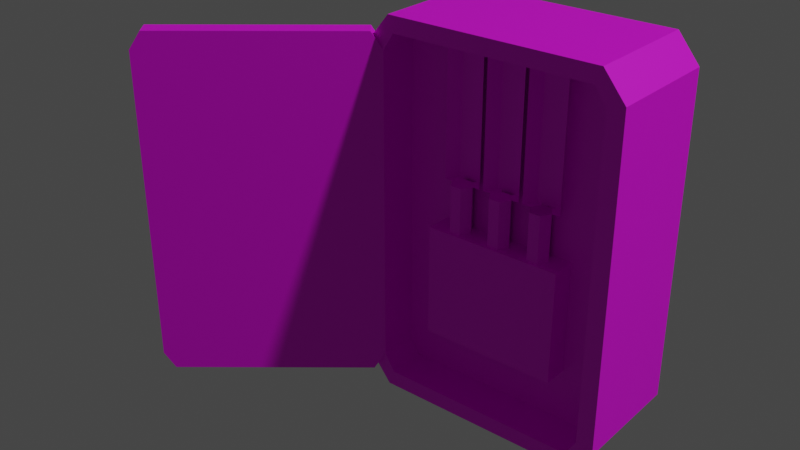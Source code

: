 # Source: FuseBox.blend  (saved by Blender 2.83.18; exported with 4.5.12 LTS)
import bpy
from mathutils import Matrix  # noqa: F401  (used for matrix-valued properties, if any)

bpy.ops.wm.read_factory_settings(use_empty=True)
scene = bpy.context.scene
scene.name = 'Scene'

# ---- collections
col_collection = bpy.data.collections.new('Collection'); scene.collection.children.link(col_collection)

# ---- images (referenced by path relative to the original .blend; pixels are not part of the script)
import os
ASSET_DIR = os.environ.get("B2B_ASSET_DIR", "")  # directory of the original .blend (textures are referenced by path, not embedded)
HERE = os.path.dirname(os.path.abspath(__file__))  # packed textures are extracted next to this script under _unpacked/

def load_image(name, relpath, width, height, colorspace="sRGB"):
    """Load a texture the original file referenced (path relative to the .blend, or extracted next to this script)."""
    p = next((c for c in (os.path.join(HERE, relpath), os.path.join(ASSET_DIR, relpath)) if relpath and os.path.exists(c)), "")
    if p:
        img = bpy.data.images.load(p, check_existing=True)
        img.name = name
    else:  # same state as the original file: an image datablock whose file is absent (Cycles renders it pink)
        img = bpy.data.images.new(name, width, height)
        img.source = "FILE"
        img.filepath = "//" + (relpath or name)
    img.colorspace_settings.name = colorspace
    return img
img_file1 = load_image('file1', 'PolygonScifi_Texture.psd', 1024, 1024, 'sRGB')
img_file1_002 = load_image('file1.002', 'PolygonScifi_Texture.psd', 1024, 1024, 'sRGB')

# ---- materials (node trees are filled in below, after node groups)
mat_lambert255_001 = bpy.data.materials.new('lambert255.001')
mat_lambert255_001.use_transparent_shadow = False
mat_lambert255_001.diffuse_color = (1.0, 1.0, 1.0, 1.0)
mat_lambert255_001.roughness = 0.5528
mat_lambert255_002 = bpy.data.materials.new('lambert255.002')
mat_lambert255_002.use_transparent_shadow = False
mat_lambert255_002.diffuse_color = (1.0, 1.0, 1.0, 1.0)
mat_lambert255_002.roughness = 0.5528

# ---- material node trees
mat_lambert255_001.use_nodes = True; mat_lambert255_001.node_tree.nodes.clear()
_N = mat_lambert255_001.node_tree.nodes; _L = mat_lambert255_001.node_tree.links
n0 = _N.new('ShaderNodeBsdfPrincipled'); n0.name = 'Principled BSDF'; n0.location = (10, 300)
n0.distribution = 'GGX'
n0.subsurface_method = 'BURLEY'
n0.inputs[2].default_value = 0.5528
n0.inputs[3].default_value = 1.45
n0.inputs[27].default_value = (0.0, 0.0, 0.0, 1.0)
n0.inputs[28].default_value = 1.0
n1 = _N.new('ShaderNodeOutputMaterial'); n1.name = 'Material Output'; n1.location = (300, 300)
n2 = _N.new('ShaderNodeNormalMap'); n2.name = 'Normal Map'; n2.location = (-300, -300)
n2.label = 'Normal/Map'
n3 = _N.new('ShaderNodeTexImage'); n3.name = 'Image Texture'; n3.location = (-300, 600)
n3.image = img_file1
_L.new(n0.outputs[0], n1.inputs[0])
_L.new(n2.outputs[0], n0.inputs[5])
_L.new(n3.outputs[0], n0.inputs[0])
n1.is_active_output = True
mat_lambert255_002.use_nodes = True; mat_lambert255_002.node_tree.nodes.clear()
_N = mat_lambert255_002.node_tree.nodes; _L = mat_lambert255_002.node_tree.links
n0 = _N.new('ShaderNodeBsdfPrincipled'); n0.name = 'Principled BSDF'; n0.location = (10, 300)
n0.distribution = 'GGX'
n0.subsurface_method = 'BURLEY'
n0.inputs[2].default_value = 0.5528
n0.inputs[3].default_value = 1.45
n0.inputs[27].default_value = (0.0, 0.0, 0.0, 1.0)
n0.inputs[28].default_value = 1.0
n1 = _N.new('ShaderNodeOutputMaterial'); n1.name = 'Material Output'; n1.location = (300, 300)
n2 = _N.new('ShaderNodeNormalMap'); n2.name = 'Normal Map'; n2.location = (-300, -300)
n2.label = 'Normal/Map'
n3 = _N.new('ShaderNodeTexImage'); n3.name = 'Image Texture'; n3.location = (-300, 600)
n3.image = img_file1_002
_L.new(n0.outputs[0], n1.inputs[0])
_L.new(n2.outputs[0], n0.inputs[5])
_L.new(n3.outputs[0], n0.inputs[0])
n1.is_active_output = True

# ---- world
world_world = bpy.data.worlds.new('World'); scene.world = world_world
world_world.use_nodes = True; world_world.node_tree.nodes.clear()
_N = world_world.node_tree.nodes; _L = world_world.node_tree.links
n0 = _N.new('ShaderNodeOutputWorld'); n0.name = 'World Output'; n0.location = (300, 300)
n1 = _N.new('ShaderNodeBackground'); n1.name = 'Background'; n1.location = (10, 300)
n1.inputs[0].default_value = (0.05088, 0.05088, 0.05088, 1.0)
_L.new(n1.outputs[0], n0.inputs[0])
n0.is_active_output = True
world_world.color = (0.05088, 0.05088, 0.05088)
world_world.use_sun_shadow = False
world_world.sun_shadow_jitter_overblur = 0.0

# ---- lights
light_light = bpy.data.lights.new('Light', 'POINT')
light_light.transmission_factor = 0.0
light_light.energy = 1000.0
light_light.shadow_soft_size = 0.1
light_light.shadow_maximum_resolution = 0.006
light_light.use_absolute_resolution = True

# ---- meshes
me_mesh_002 = bpy.data.meshes.new('Mesh.002')
me_mesh_002.from_pydata([(10.73, 9.574, 6.479), (8.869, 9.574, 3.259), (5.15, 9.574, 3.259), (3.291, 9.574, 6.479), (10.73, 35.77, 6.479), (8.869, 35.77, 3.259), (5.15, 35.77, 3.259), (3.291, 35.77, 6.479), (5.933, 9.574, 8.344), (8.086, 9.574, 8.344), (9.163, 9.574, 6.479), (8.086, 9.574, 4.615), (5.933, 9.574, 4.615), (4.856, 9.574, 6.479), (5.933, -0.1761, 8.344), (8.086, -0.1761, 8.344), (9.163, -0.1761, 6.48), (8.086, -0.1761, 4.615), (5.933, -0.1761, 4.615), (4.856, -0.1761, 6.48), (-5.609, 9.574, 6.479), (-7.469, 9.574, 3.259), (-11.19, 9.574, 3.259), (-13.05, 9.574, 6.479), (-5.609, 35.77, 6.479), (-7.469, 35.77, 3.259), (-11.19, 35.77, 3.259), (-13.05, 35.77, 6.479), (-10.4, 9.574, 8.344), (-8.252, 9.574, 8.344), (-7.175, 9.574, 6.479), (-8.252, 9.574, 4.615), (-10.4, 9.574, 4.615), (-11.48, 9.574, 6.479), (-10.4, -0.1761, 8.344), (-8.252, -0.1761, 8.344), (-7.175, -0.1761, 6.48), (-8.252, -0.1761, 4.615), (-10.4, -0.1761, 4.615), (-11.48, -0.1761, 6.48), (2.559, 9.574, 6.479), (0.7, 9.574, 3.259), (-3.019, 9.574, 3.259), (-4.878, 9.574, 6.479), (2.559, 35.77, 6.479), (0.7, 35.77, 3.259), (-3.019, 35.77, 3.259), (-4.878, 35.77, 6.479), (-2.236, 9.574, 8.344), (-0.08287, 9.574, 8.344), (0.9937, 9.574, 6.479), (-0.08287, 9.574, 4.615), (-2.236, 9.574, 4.615), (-3.312, 9.574, 6.479), (-2.236, -0.1761, 8.344), (-0.08287, -0.1761, 8.344), (0.9937, -0.1761, 6.48), (-0.08287, -0.1761, 4.615), (-2.236, -0.1761, 4.615), (-3.312, -0.1761, 6.48), (-22.6, -28.61, 11.92), (-22.6, 32.44, 11.92), (20.37, 32.44, 11.92), (20.37, -28.61, 11.92), (-20.46, 35.77, 11.92), (18.24, 35.77, 11.92), (18.24, -31.94, 11.92), (-20.46, -31.94, 11.92), (-25.9, -29.75, -11.23), (-25.9, -29.75, 11.92), (-25.9, 33.58, 11.92), (-25.9, 33.58, -11.23), (-21.59, 38.87, -11.23), (-21.59, 38.87, 11.92), (19.36, 38.87, 11.92), (19.36, 38.87, -11.23), (23.67, 33.58, -11.23), (23.67, 33.58, 11.92), (23.67, -29.75, 11.92), (23.67, -29.75, -11.23), (19.36, -35.04, -11.23), (19.36, -35.04, 11.92), (-21.59, -35.04, 11.92), (-21.59, -35.04, -11.23), (20.37, -28.61, 4.063), (-22.6, -28.61, 4.063), (20.37, 32.44, 4.063), (-22.6, 32.44, 4.063), (18.24, 35.77, 4.063), (-20.46, 35.77, 4.063), (-20.46, -31.94, 4.063), (18.24, -31.94, 4.063), (12.22, -21.47, 4.063), (-14.45, -21.47, 4.063), (12.22, 0.4086, 4.063), (-14.45, 0.4086, 4.063), (12.22, -21.47, 9.008), (-14.45, -21.47, 9.008), (12.22, 0.4086, 9.008), (-14.45, 0.4086, 9.008), (-24.9, -28.61, 9.139), (-58.05, -28.61, 36.48), (-24.9, 32.44, 9.138), (-58.05, 32.44, 36.48), (-26.54, 35.77, 10.5), (-56.4, 35.77, 35.12), (-56.4, -31.94, 35.12), (-26.54, -31.94, 10.5), (-22.6, -28.61, 11.92), (-55.75, -28.61, 39.26), (-22.6, 32.44, 11.92), (-55.75, 32.44, 39.26), (-24.25, 35.77, 13.28), (-54.1, 35.77, 37.9), (-54.1, -31.94, 37.9), (-24.25, -31.94, 13.28), (9.908, -19.61, 9.008), (5.935, -19.61, 9.008), (9.908, -16.26, 9.008), (5.935, -16.26, 9.008)], [], [(0, 1, 5, 4), (2, 3, 7, 6), (1, 0, 10, 11), (3, 2, 12, 13), (9, 8, 14, 15), (10, 9, 15, 16), (11, 10, 16, 17), (13, 12, 18, 19), (8, 13, 19, 14), (20, 21, 25, 24), (22, 23, 27, 26), (21, 20, 30, 31), (23, 22, 32, 33), (29, 28, 34, 35), (30, 29, 35, 36), (31, 30, 36, 37), (33, 32, 38, 39), (28, 33, 39, 34), (40, 41, 45, 44), (42, 43, 47, 46), (41, 40, 50, 51), (43, 42, 52, 53), (49, 48, 54, 55), (50, 49, 55, 56), (51, 50, 56, 57), (53, 52, 58, 59), (48, 53, 59, 54), (68, 69, 70, 71), (72, 73, 74, 75), (76, 77, 78, 79), (80, 81, 82, 83), (117, 116, 118, 119), (71, 70, 73, 72), (87, 86, 88, 89), (77, 76, 75, 74), (79, 78, 81, 80), (84, 85, 90, 91), (69, 68, 83, 82), (60, 61, 70, 69), (64, 65, 74, 73), (62, 63, 78, 77), (66, 67, 82, 81), (61, 64, 73, 70), (65, 62, 77, 74), (63, 66, 81, 78), (79, 80, 83, 68, 71, 72, 75, 76), (67, 60, 69, 82), (63, 62, 86, 84), (61, 60, 85, 87), (62, 65, 88, 86), (65, 64, 89, 88), (64, 61, 87, 89), (60, 67, 90, 85), (67, 66, 91, 90), (66, 63, 84, 91), (85, 84, 92, 93), (84, 86, 94, 92), (86, 87, 95, 94), (87, 85, 93, 95), (93, 92, 96, 97), (92, 94, 98, 96), (94, 95, 99, 98), (95, 93, 97, 99), (109, 108, 110, 111), (111, 110, 112, 113), (108, 109, 114, 115), (101, 103, 102, 100), (103, 105, 104, 102), (100, 107, 106, 101), (100, 102, 110, 108), (103, 101, 109, 111), (102, 104, 112, 110), (104, 105, 113, 112), (105, 103, 111, 113), (101, 106, 114, 109), (106, 107, 115, 114), (107, 100, 108, 115), (97, 96, 116, 117), (96, 98, 118, 116), (98, 99, 119, 118), (99, 97, 117, 119), (33, 28, 29, 30, 31, 32), (53, 48, 49, 50, 51, 52), (13, 8, 9, 10, 11, 18, 12)])
me_mesh_002.polygons.foreach_set('use_smooth', [1, 1, 1, 1, 1, 1, 1, 1, 1, 1, 1, 1, 1, 1, 1, 1, 1, 1, 1, 1, 1, 1, 1, 1, 1, 1, 1, 1, 1, 1, 1, 1, 1, 1, 1, 1, 1, 1, 1, 1, 1, 1, 1, 1, 1, 1, 1, 1, 1, 1, 1, 1, 1, 1, 1, 1, 1, 1, 1, 1, 1, 1, 1, 1, 1, 1, 1, 1, 1, 1, 1, 1, 1, 1, 1, 1, 1, 1, 1, 1, 1, 0, 0, 0])
_k = set([(0, 1), (0, 4), (2, 3), (3, 7), (8, 9), (8, 13), (8, 14), (9, 10), (9, 15), (10, 11), (10, 16), (12, 13), (13, 19), (20, 21), (20, 24), (22, 23), (23, 27), (28, 29), (28, 33), (28, 34), (29, 30), (29, 35), (30, 31), (30, 36), (32, 33), (33, 39), (40, 41), (40, 44), (42, 43), (43, 47), (48, 49), (48, 53), (48, 54), (49, 50), (49, 55), (50, 51), (50, 56), (52, 53), (53, 59), (60, 61), (60, 67), (60, 85), (61, 64), (61, 87), (62, 63), (62, 65), (62, 86), (63, 66), (63, 84), (64, 65), (64, 89), (65, 88), (66, 67), (66, 91), (67, 90), (68, 69), (68, 71), (68, 83), (69, 70), (69, 82), (70, 71), (70, 73), (71, 72), (72, 73), (72, 75), (73, 74), (74, 75), (74, 77), (75, 76), (76, 77), (76, 79), (77, 78), (78, 79), (78, 81), (79, 80), (80, 81), (80, 83), (81, 82), (82, 83), (84, 86), (84, 91), (85, 87), (85, 90), (86, 88), (87, 89), (88, 89), (90, 91), (92, 93), (92, 94), (92, 96), (93, 95), (93, 97), (94, 95), (94, 98), (95, 99), (96, 97), (96, 98), (97, 99), (98, 99), (100, 102), (100, 107), (100, 108), (101, 103), (101, 106), (101, 109), (102, 104), (102, 110), (103, 105), (103, 111), (104, 105), (104, 112), (105, 113), (106, 107), (106, 114), (107, 115), (108, 110), (108, 115), (109, 111), (109, 114), (110, 112), (111, 113), (112, 113), (114, 115)])
me_mesh_002.attributes.new('sharp_edge', 'BOOLEAN', 'EDGE').data.foreach_set('value', [ (min(e.vertices), max(e.vertices)) in _k for e in me_mesh_002.edges])
_uv = me_mesh_002.uv_layers.new(name='map1')
_uv.uv.foreach_set('vector', [0.1733, 0.444, 0.1733, 0.444, 0.1733, 0.444, 0.1733, 0.444, 0.1733, 0.444, 0.1733, 0.444, 0.1733, 0.444, 0.1733, 0.444, 0.1733, 0.444, 0.1733, 0.444, 0.1733, 0.444, 0.1733, 0.444, 0.1733, 0.444, 0.1733, 0.444, 0.1733, 0.444, 0.1733, 0.444, 0.2456, 0.3291, 0.2456, 0.3291, 0.2456, 0.3291, 0.2456, 0.3291, 0.2456, 0.3291, 0.2456, 0.3291, 0.2456, 0.3291, 0.2456, 0.3291, 0.2456, 0.3291, 0.2456, 0.3291, 0.2456, 0.3291, 0.2456, 0.3291, 0.2456, 0.3291, 0.2456, 0.3291, 0.2456, 0.3291, 0.2456, 0.3291, 0.2456, 0.3291, 0.2456, 0.3291, 0.2456, 0.3291, 0.2456, 0.3291, 0.1733, 0.444, 0.1733, 0.444, 0.1733, 0.444, 0.1733, 0.444, 0.1733, 0.444, 0.1733, 0.444, 0.1733, 0.444, 0.1733, 0.444, 0.1733, 0.444, 0.1733, 0.444, 0.1733, 0.444, 0.1733, 0.444, 0.1733, 0.444, 0.1733, 0.444, 0.1733, 0.444, 0.1733, 0.444, 0.2456, 0.3291, 0.2456, 0.3291, 0.2456, 0.3291, 0.2456, 0.3291, 0.2456, 0.3291, 0.2456, 0.3291, 0.2456, 0.3291, 0.2456, 0.3291, 0.2456, 0.3291, 0.2456, 0.3291, 0.2456, 0.3291, 0.2456, 0.3291, 0.2456, 0.3291, 0.2456, 0.3291, 0.2456, 0.3291, 0.2456, 0.3291, 0.2456, 0.3291, 0.2456, 0.3291, 0.2456, 0.3291, 0.2456, 0.3291, 0.1733, 0.444, 0.1733, 0.444, 0.1733, 0.444, 0.1733, 0.444, 0.1733, 0.444, 0.1733, 0.444, 0.1733, 0.444, 0.1733, 0.444, 0.1733, 0.444, 0.1733, 0.444, 0.1733, 0.444, 0.1733, 0.444, 0.1733, 0.444, 0.1733, 0.444, 0.1733, 0.444, 0.1733, 0.444, 0.2456, 0.3291, 0.2456, 0.3291, 0.2456, 0.3291, 0.2456, 0.3291, 0.2456, 0.3291, 0.2456, 0.3291, 0.2456, 0.3291, 0.2456, 0.3291, 0.2456, 0.3291, 0.2456, 0.3291, 0.2456, 0.3291, 0.2456, 0.3291, 0.2456, 0.3291, 0.2456, 0.3291, 0.2456, 0.3291, 0.2456, 0.3291, 0.2456, 0.3291, 0.2456, 0.3291, 0.2456, 0.3291, 0.2456, 0.3291, 0.1462, 0.4466, 0.1462, 0.4466, 0.1462, 0.4466, 0.1462, 0.4466, 0.1462, 0.4466, 0.1462, 0.4466, 0.1462, 0.4466, 0.1462, 0.4466, 0.1462, 0.4466, 0.1462, 0.4466, 0.1462, 0.4466, 0.1462, 0.4466, 0.1462, 0.4466, 0.1462, 0.4466, 0.1462, 0.4466, 0.1462, 0.4466, 0.3889, 0.02994, 0.3889, 0.02994, 0.3889, 0.02994, 0.3889, 0.02994, 0.1462, 0.4466, 0.1462, 0.4466, 0.1462, 0.4466, 0.1462, 0.4466, 0.2454, 0.3017, 0.2454, 0.3017, 0.2454, 0.3017, 0.2454, 0.3017, 0.1462, 0.4466, 0.1462, 0.4466, 0.1462, 0.4466, 0.1462, 0.4466, 0.1462, 0.4466, 0.1462, 0.4466, 0.1462, 0.4466, 0.1462, 0.4466, 0.2454, 0.3017, 0.2454, 0.3017, 0.2454, 0.3017, 0.2454, 0.3017, 0.1462, 0.4466, 0.1462, 0.4466, 0.1462, 0.4466, 0.1462, 0.4466, 0.2454, 0.3017, 0.2454, 0.3017, 0.2454, 0.3017, 0.2454, 0.3017, 0.2454, 0.3017, 0.2454, 0.3017, 0.2454, 0.3017, 0.2454, 0.3017, 0.2454, 0.3017, 0.2454, 0.3017, 0.2454, 0.3017, 0.2454, 0.3017, 0.2454, 0.3017, 0.2454, 0.3017, 0.2454, 0.3017, 0.2454, 0.3017, 0.2454, 0.3017, 0.2454, 0.3017, 0.2454, 0.3017, 0.2454, 0.3017, 0.2454, 0.3017, 0.2454, 0.3017, 0.2454, 0.3017, 0.2454, 0.3017, 0.2454, 0.3017, 0.2454, 0.3017, 0.2454, 0.3017, 0.2454, 0.3017, 0.1462, 0.4466, 0.1462, 0.4466, 0.1462, 0.4466, 0.1462, 0.4466, 0.1462, 0.4466, 0.1462, 0.4466, 0.1462, 0.4466, 0.1462, 0.4466, 0.2454, 0.3017, 0.2454, 0.3017, 0.2454, 0.3017, 0.2454, 0.3017, 0.2458, 0.303, 0.2458, 0.303, 0.2458, 0.303, 0.2458, 0.303, 0.2458, 0.303, 0.2458, 0.303, 0.2458, 0.303, 0.2458, 0.303, 0.2458, 0.303, 0.2458, 0.303, 0.2458, 0.303, 0.2458, 0.303, 0.2458, 0.303, 0.2458, 0.303, 0.2458, 0.303, 0.2458, 0.303, 0.2458, 0.303, 0.2458, 0.303, 0.2458, 0.303, 0.2458, 0.303, 0.2458, 0.303, 0.2458, 0.303, 0.2458, 0.303, 0.2458, 0.303, 0.2458, 0.303, 0.2458, 0.303, 0.2458, 0.303, 0.2458, 0.303, 0.2458, 0.303, 0.2458, 0.303, 0.2458, 0.303, 0.2458, 0.303, 0.2454, 0.3017, 0.2454, 0.3017, 0.2454, 0.3017, 0.2454, 0.3017, 0.2454, 0.3017, 0.2454, 0.3017, 0.2454, 0.3017, 0.2454, 0.3017, 0.2454, 0.3017, 0.2454, 0.3017, 0.2454, 0.3017, 0.2454, 0.3017, 0.2454, 0.3017, 0.2454, 0.3017, 0.2454, 0.3017, 0.2454, 0.3017, 0.9943, 0.3527, 0.9943, 0.3527, 0.9943, 0.3527, 0.9943, 0.3527, 0.9943, 0.3527, 0.9943, 0.3527, 0.9943, 0.3527, 0.9943, 0.3527, 0.9943, 0.3527, 0.9943, 0.3527, 0.9943, 0.3527, 0.9943, 0.3527, 0.9943, 0.3527, 0.9943, 0.3527, 0.9943, 0.3527, 0.9943, 0.3527, 0.2458, 0.3029, 0.2458, 0.3029, 0.2458, 0.3029, 0.2458, 0.3029, 0.2458, 0.3029, 0.2458, 0.3029, 0.2458, 0.3029, 0.2458, 0.3029, 0.2458, 0.3029, 0.2458, 0.3029, 0.2458, 0.3029, 0.2458, 0.3029, 0.1457, 0.4466, 0.1457, 0.4466, 0.1457, 0.4466, 0.1457, 0.4466, 0.1457, 0.4466, 0.1457, 0.4466, 0.1457, 0.4466, 0.1457, 0.4466, 0.1457, 0.4466, 0.1457, 0.4466, 0.1457, 0.4466, 0.1457, 0.4466, 0.2458, 0.3029, 0.2458, 0.3029, 0.2458, 0.3029, 0.2458, 0.3029, 0.2458, 0.3029, 0.2458, 0.3029, 0.2458, 0.3029, 0.2458, 0.3029, 0.2458, 0.3029, 0.2458, 0.3029, 0.2458, 0.3029, 0.2458, 0.3029, 0.2458, 0.3029, 0.2458, 0.3029, 0.2458, 0.3029, 0.2458, 0.3029, 0.2458, 0.3029, 0.2458, 0.3029, 0.2458, 0.3029, 0.2458, 0.3029, 0.2458, 0.3029, 0.2458, 0.3029, 0.2458, 0.3029, 0.2458, 0.3029, 0.2458, 0.3029, 0.2458, 0.3029, 0.2458, 0.3029, 0.2458, 0.3029, 0.2458, 0.3029, 0.2458, 0.3029, 0.2458, 0.3029, 0.2458, 0.3029, 0.9943, 0.3527, 0.9943, 0.3527, 0.9943, 0.3527, 0.9943, 0.3527, 0.9943, 0.3527, 0.9943, 0.3527, 0.9943, 0.3527, 0.9943, 0.3527, 0.9943, 0.3527, 0.9943, 0.3527, 0.9943, 0.3527, 0.9943, 0.3527, 0.9943, 0.3527, 0.9943, 0.3527, 0.9943, 0.3527, 0.9943, 0.3527, 0.0, 0.0, 0.0, 0.0, 0.0, 0.0, 0.0, 0.0, 0.0, 0.0, 0.0, 0.0, 0.0, 0.0, 0.0, 0.0, 0.0, 0.0, 0.0, 0.0, 0.0, 0.0, 0.0, 0.0, 0.0, 0.0, 0.0, 0.0, 0.0, 0.0, 0.0, 0.0, 0.0, 0.0, 0.0, 0.0, 0.0, 0.0])
me_mesh_002.materials.append(mat_lambert255_001)
me_mesh_002.use_remesh_fix_poles = True
me_mesh_002.use_remesh_preserve_attributes = False
me_mesh_002.use_mirror_vertex_groups = False
me_mesh_002.update()
me_mesh_002.normals_split_custom_set([tuple(v) for v in zip(*[iter([0.866, 0.0, -0.5, 0.866, 0.0, -0.5, 0.866, 0.0, -0.5, 0.866, 0.0, -0.5, -0.866, 0.0, -0.5, -0.866, 0.0, -0.5, -0.866, 0.0, -0.5, -0.866, 0.0, -0.5, 0.0, -1.0, 4.791e-07, 0.0, -1.0, 4.791e-07, 0.0, -1.0, 4.791e-07, 0.0, -1.0, 4.791e-07, 0.0, -1.0, 0.0, 0.0, -1.0, 0.0, 0.0, -1.0, 0.0, 0.0, -1.0, 0.0, 0.0, 0.0, 1.0, 0.0, 0.0, 1.0, 0.0, 0.0, 1.0, 0.0, 0.0, 1.0, 0.866, 1.908e-06, 0.5, 0.866, 1.908e-06, 0.5, 0.866, 1.908e-06, 0.5, 0.866, 1.908e-06, 0.5, 0.866, -2.998e-06, -0.5, 0.866, -2.998e-06, -0.5, 0.866, -2.998e-06, -0.5, 0.866, -2.998e-06, -0.5, -0.866, -3.044e-06, -0.5, -0.866, -3.044e-06, -0.5, -0.866, -3.044e-06, -0.5, -0.866, -3.044e-06, -0.5, -0.866, 1.817e-06, 0.5, -0.866, 1.817e-06, 0.5, -0.866, 1.817e-06, 0.5, -0.866, 1.817e-06, 0.5, 0.866, 0.0, -0.5, 0.866, 0.0, -0.5, 0.866, 0.0, -0.5, 0.866, 0.0, -0.5, -0.866, 0.0, -0.5, -0.866, 0.0, -0.5, -0.866, 0.0, -0.5, -0.866, 0.0, -0.5, 0.0, -1.0, 2.395e-07, 0.0, -1.0, 2.395e-07, 0.0, -1.0, 2.395e-07, 0.0, -1.0, 2.395e-07, 0.0, -1.0, 0.0, 0.0, -1.0, 0.0, 0.0, -1.0, 0.0, 0.0, -1.0, 0.0, 0.0, 0.0, 1.0, 0.0, 0.0, 1.0, 0.0, 0.0, 1.0, 0.0, 0.0, 1.0, 0.866, 7.723e-07, 0.5, 0.866, 7.723e-07, 0.5, 0.866, 7.723e-07, 0.5, 0.866, 7.723e-07, 0.5, 0.866, -4.043e-06, -0.5, 0.866, -4.043e-06, -0.5, 0.866, -4.043e-06, -0.5, 0.866, -4.043e-06, -0.5, -0.866, -2.998e-06, -0.5, -0.866, -2.998e-06, -0.5, -0.866, -2.998e-06, -0.5, -0.866, -2.998e-06, -0.5, -0.866, 1.817e-06, 0.5, -0.866, 1.817e-06, 0.5, -0.866, 1.817e-06, 0.5, -0.866, 1.817e-06, 0.5, 0.866, 0.0, -0.5, 0.866, 0.0, -0.5, 0.866, 0.0, -0.5, 0.866, 0.0, -0.5, -0.866, 0.0, -0.5, -0.866, 0.0, -0.5, -0.866, 0.0, -0.5, -0.866, 0.0, -0.5, 0.0, -1.0, 0.0, 0.0, -1.0, 0.0, 0.0, -1.0, 0.0, 0.0, -1.0, 0.0, 0.0, -1.0, -4.791e-07, 0.0, -1.0, -4.791e-07, 0.0, -1.0, -4.791e-07, 0.0, -1.0, -4.791e-07, 0.0, 0.0, 1.0, 0.0, 0.0, 1.0, 0.0, 0.0, 1.0, 0.0, 0.0, 1.0, 0.866, 1.846e-06, 0.5, 0.866, 1.846e-06, 0.5, 0.866, 1.846e-06, 0.5, 0.866, 1.846e-06, 0.5, 0.866, -3.058e-06, -0.5, 0.866, -3.058e-06, -0.5, 0.866, -3.058e-06, -0.5, 0.866, -3.058e-06, -0.5, -0.866, -3.044e-06, -0.5, -0.866, -3.044e-06, -0.5, -0.866, -3.044e-06, -0.5, -0.866, -3.044e-06, -0.5, -0.866, 1.84e-06, 0.5, -0.866, 1.84e-06, 0.5, -0.866, 1.84e-06, 0.5, -0.866, 1.84e-06, 0.5, -1.0, 0.0, 0.0, -1.0, 0.0, 0.0, -1.0, 0.0, 0.0, -1.0, 0.0, 0.0, 0.0, 1.0, 0.0, 0.0, 1.0, 0.0, 0.0, 1.0, 0.0, 0.0, 1.0, 0.0, 1.0, 4.162e-08, 4.119e-08, 1.0, 4.162e-08, 4.119e-08, 1.0, 4.162e-08, 4.119e-08, 1.0, 4.162e-08, 4.119e-08, 0.0, -1.0, 0.0, 0.0, -1.0, 0.0, 0.0, -1.0, 0.0, 0.0, -1.0, 0.0, -5.804e-08, 1.973e-07, 1.0, -1.652e-07, 1.594e-07, 1.0, -1.966e-07, -1.237e-08, 1.0, -5.313e-08, -1.777e-08, 1.0, -0.7749, 0.632, -9.654e-08, -0.7749, 0.632, -9.654e-08, -0.7749, 0.632, -9.654e-08, -0.7749, 0.632, -9.654e-08, -1.242e-08, 5.958e-08, 1.0, -2.117e-08, 5.958e-08, 1.0, -7.018e-09, 1.433e-07, 1.0, -7.018e-09, 1.433e-07, 1.0, 0.7749, 0.632, 0.0, 0.7749, 0.632, 0.0, 0.7749, 0.632, 0.0, 0.7749, 0.632, 0.0, 0.7749, -0.632, 0.0, 0.7749, -0.632, 0.0, 0.7749, -0.632, 0.0, 0.7749, -0.632, 0.0, -2.685e-08, -6.509e-08, 1.0, 3.048e-09, -6.509e-08, 1.0, -1.404e-08, -1.433e-07, 1.0, -1.404e-08, -1.433e-07, 1.0, -0.7749, -0.632, 0.0, -0.7749, -0.632, 0.0, -0.7749, -0.632, 0.0, -0.7749, -0.632, 0.0, -2.659e-07, 2.974e-07, 1.0, -1.523e-07, 3.89e-07, 1.0, -1.498e-07, 3.827e-07, 1.0, -2.654e-07, 2.896e-07, 1.0, 0.0, 7.127e-08, 1.0, -1.251e-07, 8.708e-08, 1.0, -1.067e-07, 9.691e-08, 1.0, 0.0, 8.343e-08, 1.0, -2.659e-07, 4.034e-07, 1.0, -1.523e-07, 3.89e-07, 1.0, -1.498e-07, 3.827e-07, 1.0, -2.654e-07, 3.973e-07, 1.0, 0.0, -1.425e-07, 1.0, -1.251e-07, -2.434e-07, 1.0, -1.067e-07, -2.529e-07, 1.0, 0.0, -1.669e-07, 1.0, -1.523e-07, 3.89e-07, 1.0, 0.0, 7.127e-08, 1.0, 0.0, 8.343e-08, 1.0, -1.498e-07, 3.827e-07, 1.0, -1.251e-07, 8.708e-08, 1.0, -2.659e-07, 4.034e-07, 1.0, -2.654e-07, 3.973e-07, 1.0, -1.067e-07, 9.691e-08, 1.0, -1.523e-07, 3.89e-07, 1.0, 0.0, -1.425e-07, 1.0, 0.0, -1.669e-07, 1.0, -1.498e-07, 3.827e-07, 1.0, -1.265e-07, -1.307e-06, -1.0, -1.265e-07, -1.307e-06, -1.0, -1.265e-07, -1.307e-06, -1.0, -1.265e-07, -1.307e-06, -1.0, -1.265e-07, -1.307e-06, -1.0, -1.265e-07, -1.307e-06, -1.0, -1.265e-07, -1.307e-06, -1.0, -1.265e-07, -1.307e-06, -1.0, -1.251e-07, -2.434e-07, 1.0, -2.659e-07, 2.974e-07, 1.0, -2.654e-07, 2.896e-07, 1.0, -1.067e-07, -2.529e-07, 1.0, -1.0, 0.0, 1.213e-07, -1.0, 0.0, 1.213e-07, -1.0, 0.0, 1.213e-07, -1.0, 0.0, 1.213e-07, 1.0, 3.18e-08, 1.213e-07, 1.0, 3.18e-08, 1.213e-07, 1.0, 3.18e-08, 1.213e-07, 1.0, 3.18e-08, 1.213e-07, -0.8416, -0.5401, 0.0, -0.8416, -0.5401, 0.0, -0.8416, -0.5401, 0.0, -0.8416, -0.5401, 0.0, 0.0, -1.0, 0.0, 0.0, -1.0, 0.0, 0.0, -1.0, 0.0, 0.0, -1.0, 0.0, 0.8416, -0.5401, 0.0, 0.8416, -0.5401, 0.0, 0.8416, -0.5401, 0.0, 0.8416, -0.5401, 0.0, 0.8416, 0.5401, 0.0, 0.8416, 0.5401, 0.0, 0.8416, 0.5401, 0.0, 0.8416, 0.5401, 0.0, 0.0, 1.0, -4.013e-07, 0.0, 1.0, -4.013e-07, 0.0, 1.0, -4.013e-07, 0.0, 1.0, -4.013e-07, -0.8416, 0.5401, 2.455e-07, -0.8416, 0.5401, 2.455e-07, -0.8416, 0.5401, 2.455e-07, -0.8416, 0.5401, 2.455e-07, 3.048e-09, -6.509e-08, 1.0, -2.685e-08, -6.509e-08, 1.0, -3.378e-08, -1.716e-08, 1.0, 1.013e-08, -1.716e-08, 1.0, -2.685e-08, -6.509e-08, 1.0, -2.117e-08, 5.958e-08, 1.0, -3.829e-08, 2.874e-09, 1.0, -3.378e-08, -1.716e-08, 1.0, -2.117e-08, 5.958e-08, 1.0, -1.242e-08, 5.958e-08, 1.0, 1.716e-08, 2.874e-09, 1.0, -3.829e-08, 2.874e-09, 1.0, -1.242e-08, 5.958e-08, 1.0, 3.048e-09, -6.509e-08, 1.0, 1.013e-08, -1.716e-08, 1.0, 1.716e-08, 2.874e-09, 1.0, 0.0, -1.0, 4.626e-07, 0.0, -1.0, 4.626e-07, 0.0, -1.0, 4.626e-07, 0.0, -1.0, 4.626e-07, 1.0, 0.0, 1.928e-07, 1.0, 0.0, 1.928e-07, 1.0, 0.0, 1.928e-07, 1.0, 0.0, 1.928e-07, 0.0, 1.0, 7.228e-09, 0.0, 1.0, 7.228e-09, 0.0, 1.0, 7.228e-09, 0.0, 1.0, 7.228e-09, -1.0, 0.0, 1.928e-07, -1.0, 0.0, 1.928e-07, -1.0, 0.0, 1.928e-07, -1.0, 0.0, 1.928e-07, 0.6363, -2.431e-06, 0.7715, 0.6363, -2.431e-06, 0.7715, 0.6363, 1.763e-06, 0.7715, 0.6363, 1.763e-06, 0.7715, 0.6363, 1.763e-06, 0.7715, 0.6363, 1.763e-06, 0.7715, 0.6363, 3.144e-06, 0.7715, 0.6363, 3.144e-06, 0.7715, 0.6363, -2.431e-06, 0.7715, 0.6363, -2.431e-06, 0.7715, 0.6363, -7.636e-06, 0.7715, 0.6363, -7.636e-06, 0.7715, -0.6363, -7.563e-06, -0.7715, -0.6363, -1.075e-06, -0.7715, -0.6363, -1.075e-06, -0.7715, -0.6363, -7.563e-06, -0.7715, -0.6363, -1.075e-06, -0.7715, -0.6363, -2.246e-06, -0.7715, -0.6363, -2.246e-06, -0.7715, -0.6363, -1.075e-06, -0.7715, -0.6363, -7.563e-06, -0.7715, -0.6363, -1.892e-05, -0.7715, -0.6363, -1.892e-05, -0.7715, -0.6363, -7.563e-06, -0.7715, 0.7715, -5.109e-07, -0.6363, 0.7715, -5.109e-07, -0.6363, 0.7715, -5.109e-07, -0.6363, 0.7715, -5.109e-07, -0.6363, -0.7715, 5.239e-07, 0.6363, -0.7715, 5.239e-07, 0.6363, -0.7715, 5.239e-07, 0.6363, -0.7715, 5.239e-07, 0.6363, 0.6493, 0.5401, -0.5355, 0.6493, 0.5401, -0.5355, 0.6493, 0.5401, -0.5355, 0.6493, 0.5401, -0.5355, 0.0, 1.0, 0.0, 0.0, 1.0, 0.0, 0.0, 1.0, 0.0, 0.0, 1.0, 0.0, -0.6493, 0.5401, 0.5355, -0.6493, 0.5401, 0.5355, -0.6493, 0.5401, 0.5355, -0.6493, 0.5401, 0.5355, -0.6493, -0.5401, 0.5355, -0.6493, -0.5401, 0.5355, -0.6493, -0.5401, 0.5355, -0.6493, -0.5401, 0.5355, 0.0, -1.0, 0.0, 0.0, -1.0, 0.0, 0.0, -1.0, 0.0, 0.0, -1.0, 0.0, 0.6493, -0.5401, -0.5355, 0.6493, -0.5401, -0.5355, 0.6493, -0.5401, -0.5355, 0.6493, -0.5401, -0.5355, 4.891e-08, 2.36e-08, 1.0, -1.484e-07, 1.754e-07, 1.0, -1.652e-07, 1.594e-07, 1.0, -5.804e-08, 1.973e-07, 1.0, -1.484e-07, 1.754e-07, 1.0, -2.295e-08, -4.147e-08, 1.0, -1.966e-07, -1.237e-08, 1.0, -1.652e-07, 1.594e-07, 1.0, -2.295e-08, -4.147e-08, 1.0, 2.926e-08, -1.984e-08, 1.0, -5.313e-08, -1.777e-08, 1.0, -1.966e-07, -1.237e-08, 1.0, 2.926e-08, -1.984e-08, 1.0, 4.891e-08, 2.36e-08, 1.0, -5.804e-08, 1.973e-07, 1.0, -5.313e-08, -1.777e-08, 1.0, 0.0, 1.0, 3.167e-07, 0.0, 1.0, 3.167e-07, 0.0, 1.0, 3.167e-07, 0.0, 1.0, 3.167e-07, 0.0, 1.0, 3.167e-07, 0.0, 1.0, 3.167e-07, 0.0, 1.0, 0.0, 0.0, 1.0, 0.0, 0.0, 1.0, 0.0, 0.0, 1.0, 0.0, 0.0, 1.0, 0.0, 0.0, 1.0, 0.0, 0.0, 0.7539, -0.657, 0.0, 0.7539, -0.657, 0.0, 0.7539, -0.657, 0.0, 0.7539, -0.657, 0.0, 0.7539, -0.657, 0.0, 0.7539, -0.657, 0.0, 0.7539, -0.657])] * 3)])
me_mesh_006 = bpy.data.meshes.new('Mesh.006')
me_mesh_006.from_pydata([(-1.881, -8.732, 3.207), (1.838, -8.732, 3.207), (3.698, -8.732, -0.01355), (-3.74, -8.732, -0.01355), (-1.881, 17.46, 3.207), (1.838, 17.46, 3.207), (3.698, 17.46, -0.01355), (-3.74, 17.46, -0.01355), (-1.098, -8.732, 1.851), (1.055, -8.732, 1.851), (2.132, -8.732, -0.01355), (-2.174, -8.732, -0.01355), (1.881, -8.732, -3.207), (-1.838, -8.732, -3.207), (-3.698, -8.732, 0.01356), (3.74, -8.732, 0.01355), (1.881, 17.46, -3.207), (-1.838, 17.46, -3.207), (-3.698, 17.46, 0.01355), (3.74, 17.46, 0.01355), (1.098, -8.732, -1.851), (-1.055, -8.732, -1.851), (-2.132, -8.732, 0.01356), (2.174, -8.732, 0.01356)], [], [(0, 1, 5, 4), (1, 2, 6, 5), (3, 0, 4, 7), (1, 0, 8, 9), (2, 1, 9, 10), (0, 3, 11, 8), (12, 13, 17, 16), (13, 14, 18, 17), (15, 12, 16, 19), (13, 12, 20, 21), (14, 13, 21, 22), (12, 15, 23, 20), (5, 6, 19, 16, 17, 18, 7, 4)])
me_mesh_006.polygons.foreach_set('use_smooth', [True] * 13)
me_mesh_006.polygons.foreach_set('material_index', [0, 0, 0, 0, 0, 0, 1, 1, 1, 1, 1, 1, 0])
_k = set([(0, 1), (0, 3), (0, 4), (1, 2), (1, 5), (2, 6), (3, 7), (8, 9), (8, 11), (9, 10), (12, 13), (12, 15), (12, 16), (13, 14), (13, 17), (14, 18), (15, 19), (20, 21), (20, 23), (21, 22)])
me_mesh_006.attributes.new('sharp_edge', 'BOOLEAN', 'EDGE').data.foreach_set('value', [ (min(e.vertices), max(e.vertices)) in _k for e in me_mesh_006.edges])
_uv = me_mesh_006.uv_layers.new(name='map1')
_uv.uv.foreach_set('vector', [0.1733, 0.444, 0.1733, 0.444, 0.1733, 0.444, 0.1733, 0.444, 0.1733, 0.444, 0.1733, 0.444, 0.1733, 0.444, 0.1733, 0.444, 0.1733, 0.444, 0.1733, 0.444, 0.1733, 0.444, 0.1733, 0.444, 0.1733, 0.444, 0.1733, 0.444, 0.1733, 0.444, 0.1733, 0.444, 0.1733, 0.444, 0.1733, 0.444, 0.1733, 0.444, 0.1733, 0.444, 0.1733, 0.444, 0.1733, 0.444, 0.1733, 0.444, 0.1733, 0.444, 0.1733, 0.444, 0.1733, 0.444, 0.1733, 0.444, 0.1733, 0.444, 0.1733, 0.444, 0.1733, 0.444, 0.1733, 0.444, 0.1733, 0.444, 0.1733, 0.444, 0.1733, 0.444, 0.1733, 0.444, 0.1733, 0.444, 0.1733, 0.444, 0.1733, 0.444, 0.1733, 0.444, 0.1733, 0.444, 0.1733, 0.444, 0.1733, 0.444, 0.1733, 0.444, 0.1733, 0.444, 0.1733, 0.444, 0.1733, 0.444, 0.1733, 0.444, 0.1733, 0.444, 0.1733, 0.444, 0.1733, 0.444, 0.1733, 0.444, 0.1733, 0.444, 0.1733, 0.444, 0.1733, 0.444, 0.1733, 0.444, 0.1733, 0.444])
me_mesh_006.materials.append(mat_lambert255_002)
me_mesh_006.materials.append(mat_lambert255_001)
me_mesh_006.use_remesh_fix_poles = True
me_mesh_006.use_remesh_preserve_attributes = False
me_mesh_006.use_mirror_vertex_groups = False
me_mesh_006.update()
me_mesh_006.normals_split_custom_set([tuple(v) for v in zip(*[iter([0.0, 0.0, 1.0, 0.0, 0.0, 1.0, 0.3962, 0.61, 0.6862, -0.3962, 0.61, 0.6862, 0.866, 0.0, 0.5, 0.866, 0.0, 0.5, 0.6214, 0.6965, 0.3588, 0.3962, 0.61, 0.6862, -0.866, 0.0, 0.5, -0.866, 0.0, 0.5, -0.3962, 0.61, 0.6862, -0.8286, 0.2908, 0.4784, 0.0, -1.0, 0.0, 0.0, -1.0, 1.198e-07, 0.0, -1.0, 1.198e-07, 0.0, -1.0, 0.0, 0.0, -1.0, 0.0, 0.0, -1.0, 0.0, 0.0, -1.0, 0.0, 0.0, -1.0, 0.0, 0.0, -1.0, 1.198e-07, 0.0, -1.0, 2.395e-07, 0.0, -1.0, 2.395e-07, 0.0, -1.0, 1.198e-07, -2.349e-07, -3.276e-07, -1.0, -2.349e-07, -3.276e-07, -1.0, -0.3962, 0.61, -0.6862, 0.3962, 0.61, -0.6862, -0.866, -1.566e-07, -0.5, -0.866, -1.566e-07, -0.5, -0.6214, 0.6965, -0.3588, -0.3962, 0.61, -0.6862, 0.866, -1.664e-07, -0.5, 0.866, -1.664e-07, -0.5, 0.3962, 0.61, -0.6862, 0.8286, 0.2908, -0.4784, -8.121e-08, -1.0, 3.593e-07, 8.12e-08, -1.0, 3.593e-07, 8.121e-08, -1.0, 3.593e-07, -8.121e-08, -1.0, 3.593e-07, -1.624e-07, -1.0, 2.395e-07, -8.121e-08, -1.0, 3.593e-07, -8.121e-08, -1.0, 3.593e-07, -1.624e-07, -1.0, 2.395e-07, 8.12e-08, -1.0, 3.593e-07, 1.624e-07, -1.0, 2.395e-07, 1.624e-07, -1.0, 2.395e-07, 8.121e-08, -1.0, 3.593e-07, 0.3962, 0.61, 0.6862, 0.6214, 0.6965, 0.3588, 0.8286, 0.2908, -0.4784, 0.3962, 0.61, -0.6862, -0.3962, 0.61, -0.6862, -0.6214, 0.6965, -0.3588, -0.8286, 0.2908, 0.4784, -0.3962, 0.61, 0.6862])] * 3)])

# ---- objects
ob_light = bpy.data.objects.new('Light', light_light)
ob_sm_prop_wallattach_electronics_02 = bpy.data.objects.new('SM_Prop_WallAttach_Electronics_02', me_mesh_002)
ob_sm_prop_wallattach_electronics_02_004 = bpy.data.objects.new('SM_Prop_WallAttach_Electronics_02.004', me_mesh_006)

# ---- transforms, parenting, visibility, modifiers, constraints
ob_light.location = (4.076, 1.005, 5.904)
ob_light.rotation_euler = (0.6503, 0.05522, 1.866)
ob_light.lock_rotations_4d = False
ob_light.empty_display_type = 'ARROWS'
ob_light.color = (0.0, 0.0, 0.0, 0.0)
ob_light.lineart.crease_threshold = 0.0
ob_sm_prop_wallattach_electronics_02.location = (0.0, 0.0, 0.0)
ob_sm_prop_wallattach_electronics_02.rotation_euler = (1.571, -0.0, 0.0)
ob_sm_prop_wallattach_electronics_02.scale = (0.01, 0.01, 0.01)
ob_sm_prop_wallattach_electronics_02.color = (0.8, 0.8, 0.8, 1.0)
ob_sm_prop_wallattach_electronics_02.lineart.crease_threshold = 0.0
ob_sm_prop_wallattach_electronics_02_004.location = (0.01612, 0.0001616, 0.1045)
ob_sm_prop_wallattach_electronics_02_004.rotation_euler = (1.571, -0.0, 3.142)
ob_sm_prop_wallattach_electronics_02_004.scale = (0.01, 0.01, 0.01)
ob_sm_prop_wallattach_electronics_02_004.color = (0.8, 0.8, 0.8, 1.0)
ob_sm_prop_wallattach_electronics_02_004.lineart.crease_threshold = 0.0

# ---- collection membership
col_collection.objects.link(ob_light)
col_collection.objects.link(ob_sm_prop_wallattach_electronics_02)
col_collection.objects.link(ob_sm_prop_wallattach_electronics_02_004)

# ---- scene / render settings (as saved in the file)
scene.frame_start = 1; scene.frame_end = 250; scene.frame_set(69)
scene.render.engine = 'BLENDER_EEVEE_NEXT'
scene.cycles.use_denoising = False
scene.cycles.samples = 128
scene.cycles.sampling_pattern = 'TABULATED_SOBOL'
scene.cycles.use_adaptive_sampling = False
scene.cycles.use_light_tree = False
scene.view_settings.view_transform = 'Filmic'
bpy.context.view_layer.update()

# ---- added for rendering (the .blend has no active camera): camera
cam_auto = bpy.data.cameras.new('AutoCamera')
cam_auto.lens = 50.0
cam_auto.sensor_width = 36.0
cam_auto.clip_end = 1000.0
ob_auto_camera = bpy.data.objects.new('AutoCamera', cam_auto)
scene.collection.objects.link(ob_auto_camera)
ob_auto_camera.location = (0.949558, -1.48585, 0.916275)
ob_auto_camera.rotation_euler = (1.09748, -7.21219e-08, 0.694738)
scene.camera = ob_auto_camera
bpy.context.view_layer.update()
